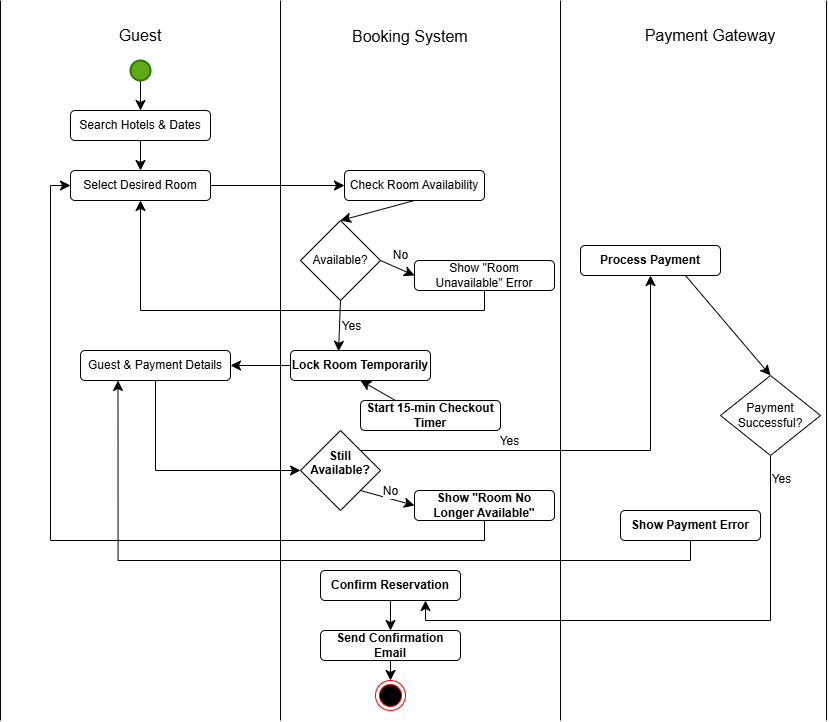

The diagram above was exported from draw.io. Its source (the exported page's mxGraphModel, read from the mxfile embedded in the PNG):
<mxGraphModel dx="1489" dy="827" grid="1" gridSize="10" guides="1" tooltips="1" connect="1" arrows="1" fold="1" page="1" pageScale="1" pageWidth="827" pageHeight="1169" math="0" shadow="0">
  <root>
    <mxCell id="0" />
    <mxCell id="1" parent="0" />
    <mxCell id="-9x6RGxf4lw47fWN6KFm-1" edge="1" parent="1" style="endArrow=none;html=1;rounded=0;fontSize=12;startSize=8;endSize=8;curved=1;" value="">
      <mxGeometry height="50" relative="1" width="50" as="geometry">
        <mxPoint x="280" y="720" as="sourcePoint" />
        <mxPoint x="280" as="targetPoint" />
      </mxGeometry>
    </mxCell>
    <mxCell id="-9x6RGxf4lw47fWN6KFm-2" edge="1" parent="1" style="endArrow=none;html=1;rounded=0;fontSize=12;startSize=8;endSize=8;curved=1;" value="">
      <mxGeometry height="50" relative="1" width="50" as="geometry">
        <mxPoint x="560" y="720" as="sourcePoint" />
        <mxPoint x="560" as="targetPoint" />
      </mxGeometry>
    </mxCell>
    <mxCell id="-9x6RGxf4lw47fWN6KFm-3" edge="1" parent="1" style="endArrow=none;html=1;rounded=0;fontSize=12;startSize=8;endSize=8;curved=1;" value="">
      <mxGeometry height="50" relative="1" width="50" as="geometry">
        <mxPoint y="720" as="sourcePoint" />
        <mxPoint as="targetPoint" />
      </mxGeometry>
    </mxCell>
    <mxCell id="-9x6RGxf4lw47fWN6KFm-4" edge="1" parent="1" style="endArrow=none;html=1;rounded=0;fontSize=12;startSize=8;endSize=8;curved=1;" value="">
      <mxGeometry height="50" relative="1" width="50" as="geometry">
        <mxPoint x="826" y="720" as="sourcePoint" />
        <mxPoint x="826" as="targetPoint" />
      </mxGeometry>
    </mxCell>
    <mxCell id="-9x6RGxf4lw47fWN6KFm-5" parent="1" style="text;html=1;whiteSpace=wrap;strokeColor=none;fillColor=none;align=center;verticalAlign=middle;rounded=0;fontSize=16;" value="Payment Gateway" vertex="1">
      <mxGeometry height="70" width="140" x="640" as="geometry" />
    </mxCell>
    <mxCell id="-9x6RGxf4lw47fWN6KFm-6" parent="1" style="text;whiteSpace=wrap;html=1;" value="&lt;font style=&quot;font-size: 16px;&quot;&gt;Booking System&lt;/font&gt;" vertex="1">
      <mxGeometry height="65" width="150" x="350" y="20" as="geometry" />
    </mxCell>
    <mxCell id="-9x6RGxf4lw47fWN6KFm-7" parent="1" style="text;html=1;whiteSpace=wrap;strokeColor=none;fillColor=none;align=center;verticalAlign=middle;rounded=0;fontSize=16;" value="Guest" vertex="1">
      <mxGeometry height="30" width="60" x="110" y="20" as="geometry" />
    </mxCell>
    <mxCell id="-9x6RGxf4lw47fWN6KFm-10" edge="1" parent="1" source="-9x6RGxf4lw47fWN6KFm-8" style="edgeStyle=none;curved=1;rounded=0;orthogonalLoop=1;jettySize=auto;html=1;exitX=0.5;exitY=1;exitDx=0;exitDy=0;exitPerimeter=0;entryX=0.5;entryY=0;entryDx=0;entryDy=0;fontSize=12;startSize=8;endSize=8;" target="-9x6RGxf4lw47fWN6KFm-9">
      <mxGeometry relative="1" as="geometry" />
    </mxCell>
    <mxCell id="-9x6RGxf4lw47fWN6KFm-8" parent="1" style="strokeWidth=2;html=1;shape=mxgraph.flowchart.start_2;whiteSpace=wrap;fillColor=#60a917;fontColor=#ffffff;strokeColor=#2D7600;" value="" vertex="1">
      <mxGeometry height="20" width="20" x="130" y="60" as="geometry" />
    </mxCell>
    <mxCell id="-9x6RGxf4lw47fWN6KFm-12" edge="1" parent="1" source="-9x6RGxf4lw47fWN6KFm-9" style="edgeStyle=none;curved=1;rounded=0;orthogonalLoop=1;jettySize=auto;html=1;exitX=0.5;exitY=1;exitDx=0;exitDy=0;entryX=0.5;entryY=0;entryDx=0;entryDy=0;fontSize=12;startSize=8;endSize=8;" target="-9x6RGxf4lw47fWN6KFm-11">
      <mxGeometry relative="1" as="geometry" />
    </mxCell>
    <mxCell id="-9x6RGxf4lw47fWN6KFm-9" parent="1" style="rounded=1;whiteSpace=wrap;html=1;" value="Search Hotels &amp;amp; Dates" vertex="1">
      <mxGeometry height="30" width="140" x="70" y="110" as="geometry" />
    </mxCell>
    <mxCell id="-9x6RGxf4lw47fWN6KFm-15" edge="1" parent="1" source="-9x6RGxf4lw47fWN6KFm-11" style="edgeStyle=none;curved=1;rounded=0;orthogonalLoop=1;jettySize=auto;html=1;exitX=1;exitY=0.5;exitDx=0;exitDy=0;entryX=0;entryY=0.5;entryDx=0;entryDy=0;fontSize=12;startSize=8;endSize=8;" target="-9x6RGxf4lw47fWN6KFm-14">
      <mxGeometry relative="1" as="geometry" />
    </mxCell>
    <mxCell id="-9x6RGxf4lw47fWN6KFm-11" parent="1" style="rounded=1;whiteSpace=wrap;html=1;" value="Select Desired Room" vertex="1">
      <mxGeometry height="30" width="140" x="70" y="170" as="geometry" />
    </mxCell>
    <mxCell id="-9x6RGxf4lw47fWN6KFm-17" edge="1" parent="1" source="-9x6RGxf4lw47fWN6KFm-14" style="edgeStyle=none;curved=1;rounded=0;orthogonalLoop=1;jettySize=auto;html=1;exitX=0.5;exitY=1;exitDx=0;exitDy=0;entryX=0.5;entryY=0;entryDx=0;entryDy=0;fontSize=12;startSize=8;endSize=8;" target="-9x6RGxf4lw47fWN6KFm-16">
      <mxGeometry relative="1" as="geometry" />
    </mxCell>
    <mxCell id="-9x6RGxf4lw47fWN6KFm-14" parent="1" style="rounded=1;whiteSpace=wrap;html=1;" value="Check Room Availability" vertex="1">
      <mxGeometry height="30" width="140" x="344" y="170" as="geometry" />
    </mxCell>
    <mxCell id="-9x6RGxf4lw47fWN6KFm-19" edge="1" parent="1" source="-9x6RGxf4lw47fWN6KFm-16" style="edgeStyle=none;curved=1;rounded=0;orthogonalLoop=1;jettySize=auto;html=1;exitX=1;exitY=0.5;exitDx=0;exitDy=0;entryX=0;entryY=0.5;entryDx=0;entryDy=0;fontSize=12;startSize=8;endSize=8;" target="-9x6RGxf4lw47fWN6KFm-18">
      <mxGeometry relative="1" as="geometry" />
    </mxCell>
    <mxCell id="-9x6RGxf4lw47fWN6KFm-20" connectable="0" parent="-9x6RGxf4lw47fWN6KFm-19" style="edgeLabel;html=1;align=center;verticalAlign=middle;resizable=0;points=[];fontSize=12;" value="No" vertex="1">
      <mxGeometry relative="1" x="-0.4471" y="-1" as="geometry">
        <mxPoint x="11" y="-11" as="offset" />
      </mxGeometry>
    </mxCell>
    <mxCell id="-9x6RGxf4lw47fWN6KFm-16" parent="1" style="rhombus;whiteSpace=wrap;html=1;" value="Available?" vertex="1">
      <mxGeometry height="80" width="80" x="300" y="220" as="geometry" />
    </mxCell>
    <mxCell id="-9x6RGxf4lw47fWN6KFm-23" edge="1" parent="1" source="-9x6RGxf4lw47fWN6KFm-18" style="edgeStyle=orthogonalEdgeStyle;rounded=0;orthogonalLoop=1;jettySize=auto;html=1;exitX=0.5;exitY=1;exitDx=0;exitDy=0;entryX=0.5;entryY=1;entryDx=0;entryDy=0;fontSize=12;startSize=8;endSize=8;" target="-9x6RGxf4lw47fWN6KFm-11">
      <mxGeometry relative="1" as="geometry" />
    </mxCell>
    <mxCell id="-9x6RGxf4lw47fWN6KFm-18" parent="1" style="rounded=1;whiteSpace=wrap;html=1;" value="Show &quot;Room Unavailable&quot; Error" vertex="1">
      <mxGeometry height="30" width="140" x="414" y="260" as="geometry" />
    </mxCell>
    <mxCell id="-9x6RGxf4lw47fWN6KFm-28" edge="1" parent="1" source="-9x6RGxf4lw47fWN6KFm-24" style="edgeStyle=none;curved=1;rounded=0;orthogonalLoop=1;jettySize=auto;html=1;exitX=0;exitY=0.5;exitDx=0;exitDy=0;entryX=1;entryY=0.5;entryDx=0;entryDy=0;fontSize=12;startSize=8;endSize=8;" target="-9x6RGxf4lw47fWN6KFm-27">
      <mxGeometry relative="1" as="geometry" />
    </mxCell>
    <mxCell id="-9x6RGxf4lw47fWN6KFm-24" parent="1" style="rounded=1;whiteSpace=wrap;html=1;" value="&lt;b data-path-to-node=&quot;10,1,0&quot; data-index-in-node=&quot;12&quot;&gt;Lock Room Temporarily&lt;/b&gt;" vertex="1">
      <mxGeometry height="30" width="140" x="290" y="350" as="geometry" />
    </mxCell>
    <mxCell id="-9x6RGxf4lw47fWN6KFm-25" edge="1" parent="1" source="-9x6RGxf4lw47fWN6KFm-16" style="edgeStyle=none;curved=1;rounded=0;orthogonalLoop=1;jettySize=auto;html=1;exitX=0.5;exitY=1;exitDx=0;exitDy=0;entryX=0.343;entryY=0.027;entryDx=0;entryDy=0;entryPerimeter=0;fontSize=12;startSize=8;endSize=8;" target="-9x6RGxf4lw47fWN6KFm-24">
      <mxGeometry relative="1" as="geometry">
        <Array as="points" />
      </mxGeometry>
    </mxCell>
    <mxCell id="-9x6RGxf4lw47fWN6KFm-26" connectable="0" parent="-9x6RGxf4lw47fWN6KFm-25" style="edgeLabel;html=1;align=center;verticalAlign=middle;resizable=0;points=[];fontSize=12;" value="Yes" vertex="1">
      <mxGeometry relative="1" x="0.0199" as="geometry">
        <mxPoint x="11" as="offset" />
      </mxGeometry>
    </mxCell>
    <mxCell id="-9x6RGxf4lw47fWN6KFm-30" edge="1" parent="1" source="-9x6RGxf4lw47fWN6KFm-27" style="edgeStyle=orthogonalEdgeStyle;rounded=0;orthogonalLoop=1;jettySize=auto;html=1;exitX=0.5;exitY=1;exitDx=0;exitDy=0;entryX=0;entryY=0.5;entryDx=0;entryDy=0;fontSize=12;startSize=8;endSize=8;" target="-9x6RGxf4lw47fWN6KFm-29">
      <mxGeometry relative="1" as="geometry" />
    </mxCell>
    <mxCell id="-9x6RGxf4lw47fWN6KFm-27" parent="1" style="rounded=1;whiteSpace=wrap;html=1;" value="Guest &amp;amp; Payment Details" vertex="1">
      <mxGeometry height="30" width="150" x="80" y="350" as="geometry" />
    </mxCell>
    <mxCell id="-9x6RGxf4lw47fWN6KFm-36" edge="1" parent="1" source="-9x6RGxf4lw47fWN6KFm-29" style="edgeStyle=orthogonalEdgeStyle;rounded=0;orthogonalLoop=1;jettySize=auto;html=1;exitX=1;exitY=0;exitDx=0;exitDy=0;entryX=0.5;entryY=1;entryDx=0;entryDy=0;fontSize=12;startSize=8;endSize=8;" target="-9x6RGxf4lw47fWN6KFm-35">
      <mxGeometry relative="1" as="geometry" />
    </mxCell>
    <mxCell id="-9x6RGxf4lw47fWN6KFm-39" connectable="0" parent="-9x6RGxf4lw47fWN6KFm-36" style="edgeLabel;html=1;align=center;verticalAlign=middle;resizable=0;points=[];fontSize=12;" value="Yes" vertex="1">
      <mxGeometry relative="1" x="-0.3617" y="2" as="geometry">
        <mxPoint y="-8" as="offset" />
      </mxGeometry>
    </mxCell>
    <mxCell id="-9x6RGxf4lw47fWN6KFm-37" edge="1" parent="1" source="-9x6RGxf4lw47fWN6KFm-29" style="edgeStyle=none;curved=1;rounded=0;orthogonalLoop=1;jettySize=auto;html=1;exitX=1;exitY=1;exitDx=0;exitDy=0;entryX=0;entryY=0.5;entryDx=0;entryDy=0;fontSize=12;startSize=8;endSize=8;" target="-9x6RGxf4lw47fWN6KFm-31">
      <mxGeometry relative="1" as="geometry" />
    </mxCell>
    <mxCell id="-9x6RGxf4lw47fWN6KFm-38" connectable="0" parent="-9x6RGxf4lw47fWN6KFm-37" style="edgeLabel;html=1;align=center;verticalAlign=middle;resizable=0;points=[];fontSize=12;" value="No" vertex="1">
      <mxGeometry relative="1" x="-0.0873" as="geometry">
        <mxPoint x="5" y="-7" as="offset" />
      </mxGeometry>
    </mxCell>
    <mxCell id="-9x6RGxf4lw47fWN6KFm-29" parent="1" style="rhombus;whiteSpace=wrap;html=1;" value="&#10; &lt;b data-path-to-node=&quot;5,2,0&quot; data-index-in-node=&quot;18&quot;&gt;Still Available?&lt;/b&gt;&#10;&#10;" vertex="1">
      <mxGeometry height="80" width="80" x="300" y="430" as="geometry" />
    </mxCell>
    <mxCell id="-9x6RGxf4lw47fWN6KFm-34" edge="1" parent="1" source="-9x6RGxf4lw47fWN6KFm-31" style="edgeStyle=orthogonalEdgeStyle;rounded=0;orthogonalLoop=1;jettySize=auto;html=1;exitX=0.5;exitY=1;exitDx=0;exitDy=0;entryX=0;entryY=0.5;entryDx=0;entryDy=0;fontSize=12;startSize=8;endSize=8;" target="-9x6RGxf4lw47fWN6KFm-11">
      <mxGeometry relative="1" as="geometry" />
    </mxCell>
    <mxCell id="-9x6RGxf4lw47fWN6KFm-31" parent="1" style="rounded=1;whiteSpace=wrap;html=1;" value="&lt;b data-path-to-node=&quot;10,1,0&quot; data-index-in-node=&quot;12&quot;&gt;Show &quot;Room No Longer Available&quot;&lt;/b&gt;" vertex="1">
      <mxGeometry height="30" width="140" x="414" y="490" as="geometry" />
    </mxCell>
    <mxCell id="-9x6RGxf4lw47fWN6KFm-59" edge="1" parent="1" source="-9x6RGxf4lw47fWN6KFm-35" style="edgeStyle=none;curved=1;rounded=0;orthogonalLoop=1;jettySize=auto;html=1;exitX=0.75;exitY=1;exitDx=0;exitDy=0;entryX=0.5;entryY=0;entryDx=0;entryDy=0;fontSize=12;startSize=8;endSize=8;" target="-9x6RGxf4lw47fWN6KFm-49">
      <mxGeometry relative="1" as="geometry" />
    </mxCell>
    <mxCell id="-9x6RGxf4lw47fWN6KFm-35" parent="1" style="rounded=1;whiteSpace=wrap;html=1;" value="&lt;b data-path-to-node=&quot;11,0,0&quot; data-index-in-node=&quot;61&quot;&gt;Process Payment&lt;/b&gt;" vertex="1">
      <mxGeometry height="30" width="140" x="580" y="245" as="geometry" />
    </mxCell>
    <mxCell id="-9x6RGxf4lw47fWN6KFm-57" edge="1" parent="1" source="-9x6RGxf4lw47fWN6KFm-40" style="edgeStyle=none;curved=1;rounded=0;orthogonalLoop=1;jettySize=auto;html=1;exitX=0.5;exitY=1;exitDx=0;exitDy=0;entryX=0.5;entryY=0;entryDx=0;entryDy=0;fontSize=12;startSize=8;endSize=8;" target="-9x6RGxf4lw47fWN6KFm-56">
      <mxGeometry relative="1" as="geometry" />
    </mxCell>
    <mxCell id="-9x6RGxf4lw47fWN6KFm-40" parent="1" style="rounded=1;whiteSpace=wrap;html=1;" value="&lt;b data-path-to-node=&quot;10,1,0&quot; data-index-in-node=&quot;12&quot;&gt;Confirm Reservation&lt;/b&gt;" vertex="1">
      <mxGeometry height="30" width="140" x="320" y="570" as="geometry" />
    </mxCell>
    <mxCell id="-9x6RGxf4lw47fWN6KFm-42" parent="1" style="ellipse;html=1;shape=endState;fillColor=#000000;strokeColor=#ff0000;" value="" vertex="1">
      <mxGeometry height="30" width="30" x="375" y="680" as="geometry" />
    </mxCell>
    <mxCell id="-9x6RGxf4lw47fWN6KFm-48" edge="1" parent="1" source="-9x6RGxf4lw47fWN6KFm-45" style="edgeStyle=none;curved=1;rounded=0;orthogonalLoop=1;jettySize=auto;html=1;exitX=0.25;exitY=0;exitDx=0;exitDy=0;entryX=0.5;entryY=1;entryDx=0;entryDy=0;fontSize=12;startSize=8;endSize=8;" target="-9x6RGxf4lw47fWN6KFm-24">
      <mxGeometry relative="1" as="geometry" />
    </mxCell>
    <mxCell id="-9x6RGxf4lw47fWN6KFm-45" parent="1" style="rounded=1;whiteSpace=wrap;html=1;" value="&lt;b data-path-to-node=&quot;10,1,0&quot; data-index-in-node=&quot;12&quot;&gt;Start 15-min Checkout Timer&lt;/b&gt;" vertex="1">
      <mxGeometry height="30" width="140" x="360" y="400" as="geometry" />
    </mxCell>
    <mxCell id="-9x6RGxf4lw47fWN6KFm-54" edge="1" parent="1" source="-9x6RGxf4lw47fWN6KFm-49" style="edgeStyle=orthogonalEdgeStyle;rounded=0;orthogonalLoop=1;jettySize=auto;html=1;exitX=0.5;exitY=1;exitDx=0;exitDy=0;entryX=0.75;entryY=1;entryDx=0;entryDy=0;fontSize=12;startSize=8;endSize=8;" target="-9x6RGxf4lw47fWN6KFm-40">
      <mxGeometry relative="1" as="geometry" />
    </mxCell>
    <mxCell id="-9x6RGxf4lw47fWN6KFm-55" connectable="0" parent="-9x6RGxf4lw47fWN6KFm-54" style="edgeLabel;html=1;align=center;verticalAlign=middle;resizable=0;points=[];fontSize=12;" value="Yes" vertex="1">
      <mxGeometry relative="1" x="-0.9158" y="-1" as="geometry">
        <mxPoint x="11" as="offset" />
      </mxGeometry>
    </mxCell>
    <mxCell id="-9x6RGxf4lw47fWN6KFm-49" parent="1" style="rhombus;whiteSpace=wrap;html=1;" value="Payment Successful?" vertex="1">
      <mxGeometry height="80" width="100" x="720" y="375" as="geometry" />
    </mxCell>
    <mxCell id="-9x6RGxf4lw47fWN6KFm-51" edge="1" parent="1" source="-9x6RGxf4lw47fWN6KFm-50" style="edgeStyle=orthogonalEdgeStyle;rounded=0;orthogonalLoop=1;jettySize=auto;html=1;exitX=0.5;exitY=1;exitDx=0;exitDy=0;entryX=0.25;entryY=1;entryDx=0;entryDy=0;fontSize=12;startSize=8;endSize=8;" target="-9x6RGxf4lw47fWN6KFm-27">
      <mxGeometry relative="1" as="geometry" />
    </mxCell>
    <mxCell id="-9x6RGxf4lw47fWN6KFm-50" parent="1" style="rounded=1;whiteSpace=wrap;html=1;" value="&lt;b data-path-to-node=&quot;11,0,0&quot; data-index-in-node=&quot;61&quot;&gt;Show Payment Error&lt;/b&gt;" vertex="1">
      <mxGeometry height="30" width="140" x="620" y="510" as="geometry" />
    </mxCell>
    <mxCell id="-9x6RGxf4lw47fWN6KFm-58" edge="1" parent="1" source="-9x6RGxf4lw47fWN6KFm-56" style="edgeStyle=none;curved=1;rounded=0;orthogonalLoop=1;jettySize=auto;html=1;exitX=0.5;exitY=1;exitDx=0;exitDy=0;entryX=0.5;entryY=0;entryDx=0;entryDy=0;fontSize=12;startSize=8;endSize=8;" target="-9x6RGxf4lw47fWN6KFm-42">
      <mxGeometry relative="1" as="geometry" />
    </mxCell>
    <mxCell id="-9x6RGxf4lw47fWN6KFm-56" parent="1" style="rounded=1;whiteSpace=wrap;html=1;" value="&lt;b data-path-to-node=&quot;10,1,0&quot; data-index-in-node=&quot;12&quot;&gt;Send Confirmation Email&lt;/b&gt;" vertex="1">
      <mxGeometry height="30" width="140" x="320" y="630" as="geometry" />
    </mxCell>
    <mxCell id="-9x6RGxf4lw47fWN6KFm-60" edge="1" parent="1" source="-9x6RGxf4lw47fWN6KFm-50" style="edgeStyle=none;curved=1;rounded=0;orthogonalLoop=1;jettySize=auto;html=1;exitX=0.5;exitY=0;exitDx=0;exitDy=0;fontSize=12;startSize=8;endSize=8;" target="-9x6RGxf4lw47fWN6KFm-50">
      <mxGeometry relative="1" as="geometry" />
    </mxCell>
  </root>
</mxGraphModel>